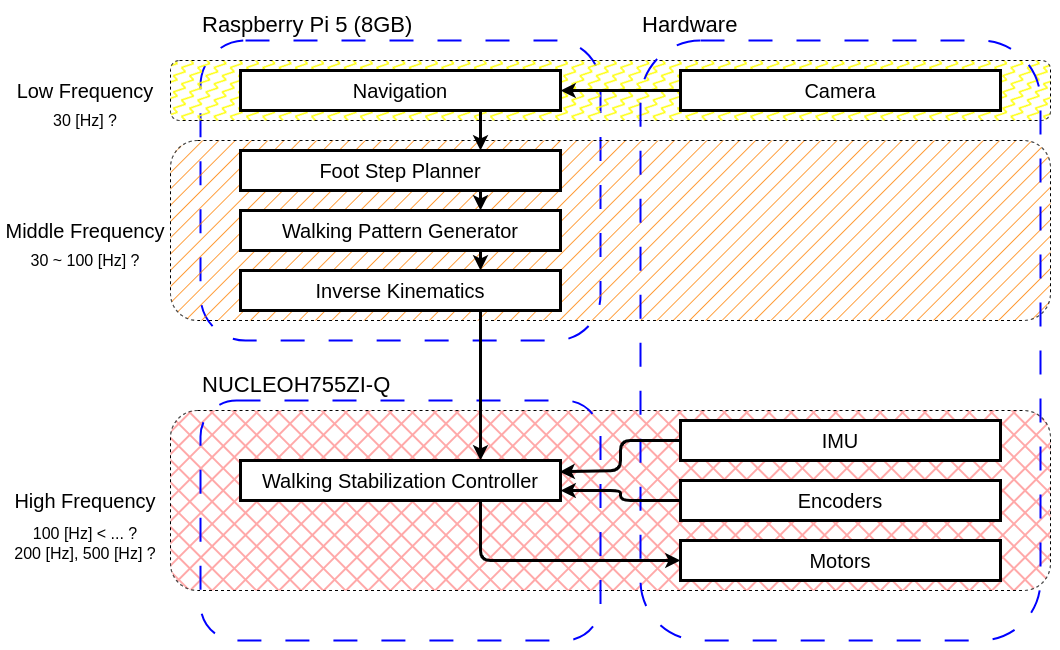

The diagram above was exported from draw.io. Its source (the exported page's mxGraphModel, read from the mxfile embedded in the PNG):
<mxGraphModel dx="1936" dy="787" grid="1" gridSize="10" guides="1" tooltips="1" connect="1" arrows="1" fold="1" page="1" pageScale="1" pageWidth="850" pageHeight="1100" math="0" shadow="0">
  <root>
    <mxCell id="0" />
    <mxCell id="1" parent="0" />
    <mxCell id="42" value="" style="rounded=0;whiteSpace=wrap;html=1;fontColor=none;noLabel=1;strokeColor=none;" vertex="1" parent="1">
      <mxGeometry x="-200" width="1060" height="650" as="geometry" />
    </mxCell>
    <mxCell id="2" value="" style="rounded=1;whiteSpace=wrap;html=1;dashed=1;fillColor=none;dashPattern=12 12;strokeWidth=2;strokeColor=#0000FF;" vertex="1" parent="1">
      <mxGeometry y="40" width="400" height="300" as="geometry" />
    </mxCell>
    <mxCell id="30" value="" style="rounded=1;whiteSpace=wrap;html=1;dashed=1;fillColor=#FF0000;fillStyle=cross-hatch;" vertex="1" parent="1">
      <mxGeometry x="-30" y="410" width="880" height="180" as="geometry" />
    </mxCell>
    <mxCell id="34" value="" style="rounded=1;whiteSpace=wrap;html=1;dashed=1;fillColor=#FFFF00;gradientColor=none;fillStyle=zigzag-line;" vertex="1" parent="1">
      <mxGeometry x="-30" y="60" width="880" height="60" as="geometry" />
    </mxCell>
    <mxCell id="37" value="" style="rounded=1;whiteSpace=wrap;html=1;dashed=1;fillColor=#FF8000;fillStyle=hatch;" vertex="1" parent="1">
      <mxGeometry x="-30" y="140" width="880" height="180" as="geometry" />
    </mxCell>
    <mxCell id="3" value="" style="rounded=1;whiteSpace=wrap;html=1;dashed=1;fillColor=none;dashPattern=12 12;strokeWidth=2;strokeColor=#0000FF;" vertex="1" parent="1">
      <mxGeometry y="400" width="400" height="240" as="geometry" />
    </mxCell>
    <mxCell id="4" value="" style="rounded=1;whiteSpace=wrap;html=1;dashed=1;fillColor=none;dashPattern=12 12;strokeWidth=2;strokeColor=#0000FF;" vertex="1" parent="1">
      <mxGeometry x="440" y="40" width="400" height="600" as="geometry" />
    </mxCell>
    <mxCell id="5" value="Hardware" style="text;html=1;align=left;verticalAlign=middle;whiteSpace=wrap;rounded=0;fontSize=22;" vertex="1" parent="1">
      <mxGeometry x="440" y="10" width="230" height="30" as="geometry" />
    </mxCell>
    <mxCell id="6" value="NUCLEOH755ZI-Q" style="text;html=1;align=left;verticalAlign=middle;whiteSpace=wrap;rounded=0;fontSize=22;" vertex="1" parent="1">
      <mxGeometry y="370" width="230" height="30" as="geometry" />
    </mxCell>
    <mxCell id="7" value="Raspberry Pi 5 (8GB)" style="text;html=1;align=left;verticalAlign=middle;whiteSpace=wrap;rounded=0;fontSize=22;" vertex="1" parent="1">
      <mxGeometry y="10" width="230" height="30" as="geometry" />
    </mxCell>
    <mxCell id="8" value="Navigation" style="rounded=0;whiteSpace=wrap;html=1;fontSize=20;strokeWidth=3;" vertex="1" parent="1">
      <mxGeometry x="40" y="70" width="320" height="40" as="geometry" />
    </mxCell>
    <mxCell id="13" value="Foot Step Planner" style="rounded=0;whiteSpace=wrap;html=1;fontSize=20;strokeWidth=3;" vertex="1" parent="1">
      <mxGeometry x="40" y="150" width="320" height="40" as="geometry" />
    </mxCell>
    <mxCell id="14" value="Walking Pattern Generator" style="rounded=0;whiteSpace=wrap;html=1;fontSize=20;strokeWidth=3;" vertex="1" parent="1">
      <mxGeometry x="40" y="210" width="320" height="40" as="geometry" />
    </mxCell>
    <mxCell id="15" value="Inverse Kinematics" style="rounded=0;whiteSpace=wrap;html=1;fontSize=20;strokeWidth=3;" vertex="1" parent="1">
      <mxGeometry x="40" y="270" width="320" height="40" as="geometry" />
    </mxCell>
    <mxCell id="16" value="Walking Stabilization Controller" style="rounded=0;whiteSpace=wrap;html=1;fontSize=20;strokeWidth=3;" vertex="1" parent="1">
      <mxGeometry x="40" y="460" width="320" height="40" as="geometry" />
    </mxCell>
    <mxCell id="17" value="Camera" style="rounded=0;whiteSpace=wrap;html=1;fontSize=20;strokeWidth=3;" vertex="1" parent="1">
      <mxGeometry x="480" y="70" width="320" height="40" as="geometry" />
    </mxCell>
    <mxCell id="18" value="IMU" style="rounded=0;whiteSpace=wrap;html=1;fontSize=20;strokeWidth=3;" vertex="1" parent="1">
      <mxGeometry x="480" y="420" width="320" height="40" as="geometry" />
    </mxCell>
    <mxCell id="19" value="Encoders&lt;span style=&quot;font-family: monospace; font-size: 0px; text-align: start; text-wrap-mode: nowrap;&quot;&gt;%3CmxGraphModel%3E%3Croot%3E%3CmxCell%20id%3D%220%22%2F%3E%3CmxCell%20id%3D%221%22%20parent%3D%220%22%2F%3E%3CmxCell%20id%3D%222%22%20value%3D%22IMU%22%20style%3D%22rounded%3D0%3BwhiteSpace%3Dwrap%3Bhtml%3D1%3BfontSize%3D20%3B%22%20vertex%3D%221%22%20parent%3D%221%22%3E%3CmxGeometry%20x%3D%22480%22%20y%3D%22440%22%20width%3D%22320%22%20height%3D%2240%22%20as%3D%22geometry%22%2F%3E%3C%2FmxCell%3E%3C%2Froot%3E%3C%2FmxGraphModel%3E&lt;/span&gt;" style="rounded=0;whiteSpace=wrap;html=1;fontSize=20;strokeWidth=3;" vertex="1" parent="1">
      <mxGeometry x="480" y="480" width="320" height="40" as="geometry" />
    </mxCell>
    <mxCell id="20" value="Motors" style="rounded=0;whiteSpace=wrap;html=1;fontSize=20;strokeWidth=3;" vertex="1" parent="1">
      <mxGeometry x="480" y="540" width="320" height="40" as="geometry" />
    </mxCell>
    <mxCell id="21" value="" style="endArrow=classic;html=1;exitX=0.75;exitY=1;exitDx=0;exitDy=0;entryX=0;entryY=0.5;entryDx=0;entryDy=0;strokeWidth=3;" edge="1" parent="1" source="16" target="20">
      <mxGeometry width="50" height="50" relative="1" as="geometry">
        <mxPoint x="380" y="350" as="sourcePoint" />
        <mxPoint x="430" y="300" as="targetPoint" />
        <Array as="points">
          <mxPoint x="280" y="560" />
        </Array>
      </mxGeometry>
    </mxCell>
    <mxCell id="22" value="" style="endArrow=classic;html=1;exitX=0;exitY=0.5;exitDx=0;exitDy=0;entryX=1;entryY=0.75;entryDx=0;entryDy=0;strokeWidth=3;" edge="1" parent="1" source="19" target="16">
      <mxGeometry width="50" height="50" relative="1" as="geometry">
        <mxPoint x="380" y="350" as="sourcePoint" />
        <mxPoint x="430" y="300" as="targetPoint" />
        <Array as="points">
          <mxPoint x="420" y="500" />
          <mxPoint x="420" y="490" />
        </Array>
      </mxGeometry>
    </mxCell>
    <mxCell id="23" value="" style="endArrow=classic;html=1;entryX=0.997;entryY=0.283;entryDx=0;entryDy=0;entryPerimeter=0;exitX=0;exitY=0.5;exitDx=0;exitDy=0;strokeWidth=3;" edge="1" parent="1" source="18" target="16">
      <mxGeometry width="50" height="50" relative="1" as="geometry">
        <mxPoint x="390" y="480" as="sourcePoint" />
        <mxPoint x="440" y="430" as="targetPoint" />
        <Array as="points">
          <mxPoint x="420" y="440" />
          <mxPoint x="420" y="470" />
        </Array>
      </mxGeometry>
    </mxCell>
    <mxCell id="25" value="" style="endArrow=classic;html=1;exitX=0.75;exitY=1;exitDx=0;exitDy=0;entryX=0.75;entryY=0;entryDx=0;entryDy=0;strokeWidth=3;" edge="1" parent="1" source="8" target="13">
      <mxGeometry width="50" height="50" relative="1" as="geometry">
        <mxPoint x="420" y="190" as="sourcePoint" />
        <mxPoint x="440" y="300" as="targetPoint" />
      </mxGeometry>
    </mxCell>
    <mxCell id="26" value="" style="endArrow=classic;html=1;exitX=0.75;exitY=1;exitDx=0;exitDy=0;entryX=0.75;entryY=0;entryDx=0;entryDy=0;strokeWidth=3;" edge="1" parent="1" source="13" target="14">
      <mxGeometry width="50" height="50" relative="1" as="geometry">
        <mxPoint x="400" y="360" as="sourcePoint" />
        <mxPoint x="450" y="310" as="targetPoint" />
      </mxGeometry>
    </mxCell>
    <mxCell id="27" value="" style="endArrow=classic;html=1;exitX=0.75;exitY=1;exitDx=0;exitDy=0;entryX=0.75;entryY=0;entryDx=0;entryDy=0;strokeWidth=3;" edge="1" parent="1" source="14" target="15">
      <mxGeometry width="50" height="50" relative="1" as="geometry">
        <mxPoint x="410" y="370" as="sourcePoint" />
        <mxPoint x="460" y="320" as="targetPoint" />
      </mxGeometry>
    </mxCell>
    <mxCell id="28" value="" style="endArrow=classic;html=1;exitX=0.75;exitY=1;exitDx=0;exitDy=0;entryX=0.75;entryY=0;entryDx=0;entryDy=0;strokeWidth=3;" edge="1" parent="1" source="15" target="16">
      <mxGeometry width="50" height="50" relative="1" as="geometry">
        <mxPoint x="420" y="380" as="sourcePoint" />
        <mxPoint x="470" y="330" as="targetPoint" />
      </mxGeometry>
    </mxCell>
    <mxCell id="29" value="" style="endArrow=classic;html=1;entryX=1;entryY=0.5;entryDx=0;entryDy=0;exitX=0;exitY=0.5;exitDx=0;exitDy=0;strokeWidth=3;" edge="1" parent="1" source="17" target="8">
      <mxGeometry width="50" height="50" relative="1" as="geometry">
        <mxPoint x="470" y="250" as="sourcePoint" />
        <mxPoint x="520" y="200" as="targetPoint" />
      </mxGeometry>
    </mxCell>
    <mxCell id="31" value="High Frequency" style="text;html=1;align=center;verticalAlign=middle;whiteSpace=wrap;rounded=0;fontSize=20;" vertex="1" parent="1">
      <mxGeometry x="-200" y="485" width="170" height="30" as="geometry" />
    </mxCell>
    <mxCell id="32" value="Middle Frequency" style="text;html=1;align=center;verticalAlign=middle;whiteSpace=wrap;rounded=0;fontSize=20;" vertex="1" parent="1">
      <mxGeometry x="-200" y="215" width="170" height="30" as="geometry" />
    </mxCell>
    <mxCell id="36" value="Low Frequency" style="text;html=1;align=center;verticalAlign=middle;whiteSpace=wrap;rounded=0;fontSize=20;" vertex="1" parent="1">
      <mxGeometry x="-200" y="75" width="170" height="30" as="geometry" />
    </mxCell>
    <mxCell id="38" value="30 [Hz] ?" style="text;html=1;align=center;verticalAlign=middle;whiteSpace=wrap;rounded=0;fontSize=16;" vertex="1" parent="1">
      <mxGeometry x="-200" y="105" width="170" height="30" as="geometry" />
    </mxCell>
    <mxCell id="39" value="30 ~ 100 [Hz] ?" style="text;html=1;align=center;verticalAlign=middle;whiteSpace=wrap;rounded=0;fontSize=16;" vertex="1" parent="1">
      <mxGeometry x="-200" y="245" width="170" height="30" as="geometry" />
    </mxCell>
    <mxCell id="40" value="100 [Hz] &amp;lt; ... ?&lt;div&gt;200 [Hz], 500 [Hz] ?&lt;/div&gt;" style="text;html=1;align=center;verticalAlign=middle;whiteSpace=wrap;rounded=0;fontSize=16;" vertex="1" parent="1">
      <mxGeometry x="-200" y="515" width="170" height="55" as="geometry" />
    </mxCell>
  </root>
</mxGraphModel>